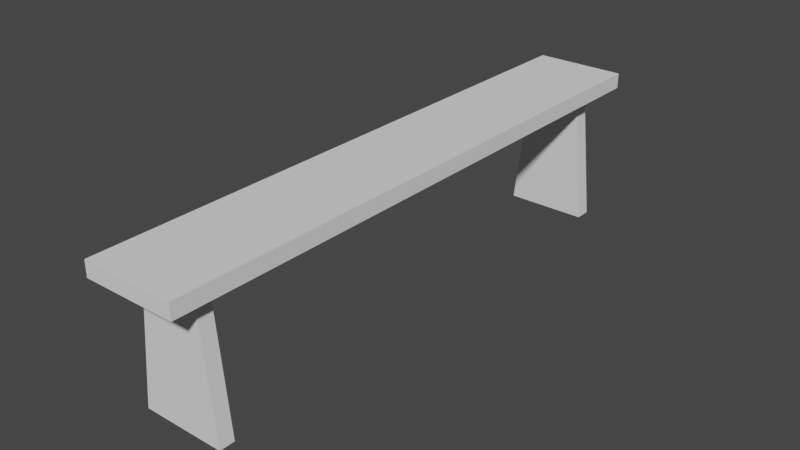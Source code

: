 # Source: TavernBench.blend  (saved by Blender 2.90.8; exported with 4.5.12 LTS)
import bpy
from mathutils import Matrix  # noqa: F401  (used for matrix-valued properties, if any)

bpy.ops.wm.read_factory_settings(use_empty=True)
scene = bpy.context.scene
scene.name = 'Scene'

# ---- collections
col_collection = bpy.data.collections.new('Collection'); scene.collection.children.link(col_collection)

# ---- world
world_world = bpy.data.worlds.new('World'); scene.world = world_world
world_world.use_nodes = True; world_world.node_tree.nodes.clear()
_N = world_world.node_tree.nodes; _L = world_world.node_tree.links
n0 = _N.new('ShaderNodeOutputWorld'); n0.name = 'World Output'; n0.location = (300, 300)
n1 = _N.new('ShaderNodeBackground'); n1.name = 'Background'; n1.location = (10, 300)
n1.inputs[0].default_value = (0.05088, 0.05088, 0.05088, 1.0)
_L.new(n1.outputs[0], n0.inputs[0])
n0.is_active_output = True
world_world.color = (0.05088, 0.05088, 0.05088)
world_world.use_sun_shadow = False
world_world.sun_shadow_jitter_overblur = 0.0

# ---- meshes
me_plane = bpy.data.meshes.new('Plane')
me_plane.from_pydata([(-1.656, -1.0, 0.0), (1.656, -1.0, 0.0), (-1.656, 1.0, 0.0), (1.656, 1.0, 0.0), (-1.656, -1.0, 0.2), (1.656, -1.0, 0.2), (-1.656, 1.0, 0.2), (1.656, 1.0, 0.2), (-1.656, -0.9, 0.0), (1.656, -0.9, 0.0), (-1.656, -0.9, 0.2), (1.656, -0.9, 0.2), (1.656, 0.905, 0.0), (1.656, 0.905, 0.2), (-1.656, 0.905, 0.0), (-1.656, 0.905, 0.2), (-1.656, 0.8147, 0.0), (-1.656, 0.8147, 0.2), (1.656, 0.8147, 0.0), (1.656, 0.8147, 0.2), (-1.656, -0.8143, 0.0), (-1.656, -0.8143, 0.2), (1.656, -0.8143, 0.0), (1.656, -0.8143, 0.2), (1.656, 0.8147, 0.0), (1.656, 0.905, 0.0), (-1.656, 0.905, 0.0), (-1.656, 0.8147, 0.0), (0.9937, 0.8328, 0.0), (0.9937, 0.8869, 0.0), (-0.9937, 0.8869, 0.0), (-0.9937, 0.8328, 0.0), (-0.9937, -0.8314, 0.0), (-0.9937, -0.8829, 0.0), (0.9937, -0.8829, 0.0), (0.9937, -0.8314, 0.0), (1.491, 0.8328, -1.709), (1.491, 0.8869, -1.709), (-1.491, 0.8869, -1.709), (-1.491, 0.8328, -1.709), (-1.491, -0.8314, -1.709), (-1.491, -0.8829, -1.709), (1.491, -0.8829, -1.709), (1.491, -0.8314, -1.709)], [], [(14, 2, 3, 12), (15, 13, 7, 6), (3, 2, 6, 7), (0, 1, 5, 4), (12, 3, 7, 13), (8, 0, 4, 10), (20, 8, 10, 21), (1, 9, 11, 5), (4, 5, 11, 10), (0, 8, 9, 1), (2, 14, 15, 6), (18, 12, 13, 19), (17, 19, 13, 15), (14, 12, 25, 26), (20, 16, 18, 22), (21, 23, 19, 17), (22, 18, 19, 23), (14, 16, 17, 15), (9, 22, 23, 11), (10, 11, 23, 21), (22, 9, 34, 35), (16, 20, 21, 17), (24, 27, 31, 28), (18, 16, 27, 24), (16, 14, 26, 27), (12, 18, 24, 25), (31, 30, 38, 39), (26, 25, 29, 30), (27, 26, 30, 31), (25, 24, 28, 29), (33, 32, 40, 41), (8, 20, 32, 33), (9, 8, 33, 34), (20, 22, 35, 32), (39, 38, 37, 36), (41, 40, 43, 42), (32, 35, 43, 40), (29, 28, 36, 37), (34, 33, 41, 42), (28, 31, 39, 36), (30, 29, 37, 38), (35, 34, 42, 43)])
_uv = me_plane.uv_layers.new(name='UVMap')
_uv.uv.foreach_set('vector', [0.0, 0.9525, 0.0, 1.0, 1.0, 1.0, 1.0, 0.9525, 0.0, 0.9525, 1.0, 0.9525, 1.0, 1.0, 0.0, 1.0, 1.0, 1.0, 0.0, 1.0, 0.0, 1.0, 1.0, 1.0, 0.0, 0.0, 1.0, 0.0, 1.0, 0.0, 0.0, 0.0, 1.0, 0.9525, 1.0, 1.0, 1.0, 1.0, 1.0, 0.9525, 0.0, 0.05, 0.0, 0.0, 0.0, 0.0, 0.0, 0.05, 0.0, 0.09287, 0.0, 0.05, 0.0, 0.05, 0.0, 0.09287, 1.0, 0.0, 1.0, 0.05, 1.0, 0.05, 1.0, 0.0, 0.0, 0.0, 1.0, 0.0, 1.0, 0.05, 0.0, 0.05, 0.0, 0.0, 0.0, 0.05, 1.0, 0.05, 1.0, 0.0, 0.0, 1.0, 0.0, 0.9525, 0.0, 0.9525, 0.0, 1.0, 1.0, 0.9074, 1.0, 0.9525, 1.0, 0.9525, 1.0, 0.9074, 0.0, 0.9074, 1.0, 0.9074, 1.0, 0.9525, 0.0, 0.9525, 0.0, 0.9525, 1.0, 0.9525, 1.0, 0.9525, 0.0, 0.9525, 0.0, 0.09287, 0.0, 0.9074, 1.0, 0.9074, 1.0, 0.09287, 0.0, 0.09287, 1.0, 0.09287, 1.0, 0.9074, 0.0, 0.9074, 1.0, 0.09287, 1.0, 0.9074, 1.0, 0.9074, 1.0, 0.09287, 0.0, 0.9525, 0.0, 0.9074, 0.0, 0.9074, 0.0, 0.9525, 1.0, 0.05, 1.0, 0.09287, 1.0, 0.09287, 1.0, 0.05, 0.0, 0.05, 1.0, 0.05, 1.0, 0.09287, 0.0, 0.09287, 1.0, 0.09287, 1.0, 0.05, 1.0, 0.05, 1.0, 0.09287, 0.0, 0.9074, 0.0, 0.09287, 0.0, 0.09287, 0.0, 0.9074, 1.0, 0.9074, 0.0, 0.9074, 0.0, 0.9074, 1.0, 0.9074, 1.0, 0.9074, 0.0, 0.9074, 0.0, 0.9074, 1.0, 0.9074, 0.0, 0.9074, 0.0, 0.9525, 0.0, 0.9525, 0.0, 0.9074, 1.0, 0.9525, 1.0, 0.9074, 1.0, 0.9074, 1.0, 0.9525, 0.0, 0.9074, 0.0, 0.9525, 0.0, 0.9525, 0.0, 0.9074, 0.0, 0.9525, 1.0, 0.9525, 1.0, 0.9525, 0.0, 0.9525, 0.0, 0.9074, 0.0, 0.9525, 0.0, 0.9525, 0.0, 0.9074, 1.0, 0.9525, 1.0, 0.9074, 1.0, 0.9074, 1.0, 0.9525, 0.0, 0.05, 0.0, 0.09287, 0.0, 0.09287, 0.0, 0.05, 0.0, 0.05, 0.0, 0.09287, 0.0, 0.09287, 0.0, 0.05, 1.0, 0.05, 0.0, 0.05, 0.0, 0.05, 1.0, 0.05, 0.0, 0.09287, 1.0, 0.09287, 1.0, 0.09287, 0.0, 0.09287, 0.0, 0.9074, 0.0, 0.9525, 1.0, 0.9525, 1.0, 0.9074, 0.0, 0.05, 0.0, 0.09287, 1.0, 0.09287, 1.0, 0.05, 0.0, 0.09287, 1.0, 0.09287, 1.0, 0.09287, 0.0, 0.09287, 1.0, 0.9525, 1.0, 0.9074, 1.0, 0.9074, 1.0, 0.9525, 1.0, 0.05, 0.0, 0.05, 0.0, 0.05, 1.0, 0.05, 1.0, 0.9074, 0.0, 0.9074, 0.0, 0.9074, 1.0, 0.9074, 0.0, 0.9525, 1.0, 0.9525, 1.0, 0.9525, 0.0, 0.9525, 1.0, 0.09287, 1.0, 0.05, 1.0, 0.05, 1.0, 0.09287])
me_plane.use_remesh_fix_poles = True
me_plane.use_remesh_preserve_attributes = False
me_plane.use_mirror_vertex_groups = False
me_plane.update()

# ---- objects
ob_plane = bpy.data.objects.new('Plane', me_plane)

# ---- transforms, parenting, visibility, modifiers, constraints
ob_plane.location = (0.0, 0.0, 2.958)
ob_plane.scale = (0.3615, 3.821, 1.0)
ob_plane.lineart.crease_threshold = 0.0

# ---- collection membership
col_collection.objects.link(ob_plane)

# ---- scene / render settings (as saved in the file)
scene.frame_start = 1; scene.frame_end = 250; scene.frame_set(1)
scene.render.engine = 'BLENDER_EEVEE_NEXT'
scene.cycles.use_denoising = False
scene.cycles.samples = 128
scene.cycles.sampling_pattern = 'TABULATED_SOBOL'
scene.cycles.use_adaptive_sampling = False
scene.cycles.use_light_tree = False
scene.view_settings.view_transform = 'Filmic'
bpy.context.view_layer.update()

# ---- added for rendering (the .blend has no active camera and no usable light): camera, sun
cam_auto = bpy.data.cameras.new('AutoCamera')
cam_auto.lens = 50.0
cam_auto.sensor_width = 36.0
cam_auto.clip_end = 1000.0
ob_auto_camera = bpy.data.objects.new('AutoCamera', cam_auto)
scene.collection.objects.link(ob_auto_camera)
ob_auto_camera.location = (7.37129, -8.84555, 8.10079)
ob_auto_camera.rotation_euler = (1.09748, -7.21219e-08, 0.694738)
scene.camera = ob_auto_camera
light_auto_sun = bpy.data.lights.new('AutoSun', 'SUN')
light_auto_sun.energy = 3.0
light_auto_sun.angle = 0.0523599
ob_auto_sun = bpy.data.objects.new('AutoSun', light_auto_sun)
scene.collection.objects.link(ob_auto_sun)
ob_auto_sun.rotation_euler = (0.872665, 0.174533, 0.523599)
bpy.context.view_layer.update()
